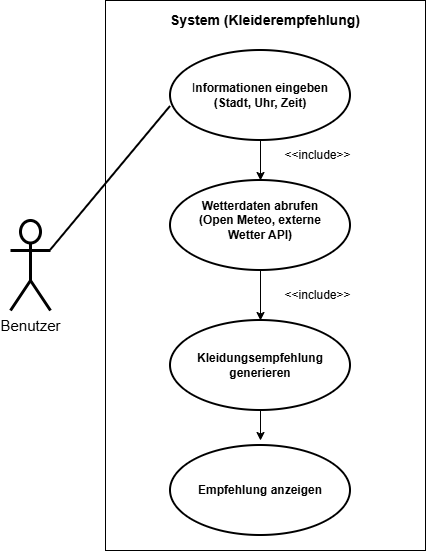

The diagram above was exported from draw.io. Its source (the exported page's mxGraphModel, read from the mxfile embedded in the PNG):
<mxGraphModel dx="1418" dy="788" grid="1" gridSize="10" guides="1" tooltips="1" connect="1" arrows="1" fold="1" page="1" pageScale="1" pageWidth="827" pageHeight="1169" math="0" shadow="0">
  <root>
    <mxCell id="0" />
    <mxCell id="1" parent="0" />
    <mxCell id="-17pEGawIPLkWlN_QbNL-1" parent="1" style="shape=umlActor;verticalLabelPosition=bottom;verticalAlign=top;html=1;strokeWidth=3;" value="&lt;font style=&quot;font-size: 15px;&quot;&gt;Benutzer&lt;/font&gt;&lt;div&gt;&lt;br&gt;&lt;/div&gt;" vertex="1">
      <mxGeometry height="90" width="40" x="90" y="280" as="geometry" />
    </mxCell>
    <mxCell id="-17pEGawIPLkWlN_QbNL-3" parent="1" style="rounded=0;whiteSpace=wrap;html=1;direction=south;" value="&lt;span style=&quot;color: rgba(0, 0, 0, 0); font-family: monospace; font-size: 0px; text-align: start; text-wrap-mode: nowrap;&quot;&gt;%3CmxGraphModel%3E%3Croot%3E%3CmxCell%20id%3D%220%22%2F%3E%3CmxCell%20id%3D%221%22%20parent%3D%220%22%2F%3E%3CmxCell%20id%3D%222%22%20edge%3D%221%22%20parent%3D%221%22%20style%3D%22endArrow%3Dclassic%3Bhtml%3D1%3Brounded%3D0%3BexitX%3D0.5%3BexitY%3D1%3BexitDx%3D0%3BexitDy%3D0%3BentryX%3D0.5%3BentryY%3D0%3BentryDx%3D0%3BentryDy%3D0%3B%22%20value%3D%22%22%3E%3CmxGeometry%20height%3D%2250%22%20relative%3D%221%22%20width%3D%2250%22%20as%3D%22geometry%22%3E%3CmxPoint%20x%3D%22340%22%20y%3D%22330%22%20as%3D%22sourcePoint%22%2F%3E%3CmxPoint%20x%3D%22340%22%20y%3D%22380%22%20as%3D%22targetPoint%22%2F%3E%3C%2FmxGeometry%3E%3C%2FmxCell%3E%3C%2Froot%3E%3C%2FmxGraphModel%3E&lt;/span&gt;" vertex="1">
      <mxGeometry height="550" width="320" x="185" y="60" as="geometry" />
    </mxCell>
    <mxCell id="-17pEGawIPLkWlN_QbNL-4" parent="1" style="ellipse;whiteSpace=wrap;html=1;strokeWidth=2;" value="" vertex="1">
      <mxGeometry height="90" width="180" x="250" y="110" as="geometry" />
    </mxCell>
    <mxCell id="-17pEGawIPLkWlN_QbNL-8" parent="1" style="ellipse;whiteSpace=wrap;html=1;strokeWidth=2;" value="&lt;span style=&quot;color: rgba(0, 0, 0, 0); font-family: monospace; font-size: 0px; text-align: start; text-wrap-mode: nowrap;&quot;&gt;%3CmxGraphModel%3E%3Croot%3E%3CmxCell%20id%3D%220%22%2F%3E%3CmxCell%20id%3D%221%22%20parent%3D%220%22%2F%3E%3CmxCell%20id%3D%222%22%20parent%3D%221%22%20style%3D%22text%3Bhtml%3D1%3BwhiteSpace%3Dwrap%3BstrokeColor%3Dnone%3BfillColor%3Dnone%3Balign%3Dcenter%3BverticalAlign%3Dmiddle%3Brounded%3D0%3B%22%20value%3D%22Kleidungsempfehlung%20generieren%22%20vertex%3D%221%22%3E%3CmxGeometry%20height%3D%2260%22%20width%3D%22140%22%20x%3D%22270%22%20y%3D%22365%22%20as%3D%22geometry%22%2F%3E%3C%2FmxCell%3E%3C%2Froot%3E%3C%2FmxGraphModel%3E&lt;/span&gt;" vertex="1">
      <mxGeometry height="90" width="180" x="250" y="505" as="geometry" />
    </mxCell>
    <mxCell id="-17pEGawIPLkWlN_QbNL-9" parent="1" style="ellipse;whiteSpace=wrap;html=1;strokeWidth=2;" value="" vertex="1">
      <mxGeometry height="90" width="180" x="250" y="380" as="geometry" />
    </mxCell>
    <mxCell id="-17pEGawIPLkWlN_QbNL-10" parent="1" style="ellipse;whiteSpace=wrap;html=1;strokeWidth=2;" value="" vertex="1">
      <mxGeometry height="90" width="180" x="250" y="240" as="geometry" />
    </mxCell>
    <mxCell id="-17pEGawIPLkWlN_QbNL-11" edge="1" parent="1" source="-17pEGawIPLkWlN_QbNL-9" style="edgeStyle=orthogonalEdgeStyle;rounded=0;orthogonalLoop=1;jettySize=auto;html=1;exitX=0.5;exitY=1;exitDx=0;exitDy=0;" target="-17pEGawIPLkWlN_QbNL-9">
      <mxGeometry relative="1" as="geometry" />
    </mxCell>
    <mxCell id="-17pEGawIPLkWlN_QbNL-15" edge="1" parent="1" source="-17pEGawIPLkWlN_QbNL-1" style="endArrow=none;html=1;rounded=0;entryX=0;entryY=0.622;entryDx=0;entryDy=0;entryPerimeter=0;strokeWidth=2;exitX=1;exitY=0.3333333333333333;exitDx=0;exitDy=0;exitPerimeter=0;" target="-17pEGawIPLkWlN_QbNL-4" value="">
      <mxGeometry height="50" relative="1" width="50" as="geometry">
        <mxPoint x="140" y="270" as="sourcePoint" />
        <mxPoint x="190" y="220" as="targetPoint" />
      </mxGeometry>
    </mxCell>
    <mxCell id="-17pEGawIPLkWlN_QbNL-20" parent="1" style="text;html=1;whiteSpace=wrap;strokeColor=none;fillColor=none;align=center;verticalAlign=middle;rounded=0;" value="I&lt;b&gt;nformationen eingeben (Stadt, Uhr, Zeit)&lt;/b&gt;" vertex="1">
      <mxGeometry height="60" width="140" x="270" y="125" as="geometry" />
    </mxCell>
    <mxCell id="-17pEGawIPLkWlN_QbNL-21" parent="1" style="text;html=1;whiteSpace=wrap;strokeColor=none;fillColor=none;align=center;verticalAlign=middle;rounded=0;" value="&lt;font style=&quot;font-size: 14px;&quot;&gt;&lt;b style=&quot;&quot;&gt;System (Kleiderempfehlung)&lt;/b&gt;&lt;/font&gt;" vertex="1">
      <mxGeometry height="40" width="270" x="210" y="60" as="geometry" />
    </mxCell>
    <mxCell id="-17pEGawIPLkWlN_QbNL-24" parent="1" style="text;html=1;whiteSpace=wrap;strokeColor=none;fillColor=none;align=center;verticalAlign=middle;rounded=0;" value="&lt;b&gt;Wetterdaten abrufen&lt;/b&gt;&lt;div&gt;&lt;b&gt;(Open Meteo, externe Wetter API)&lt;/b&gt;&lt;/div&gt;" vertex="1">
      <mxGeometry height="60" width="140" x="270" y="250" as="geometry" />
    </mxCell>
    <mxCell id="-17pEGawIPLkWlN_QbNL-25" parent="1" style="text;html=1;whiteSpace=wrap;strokeColor=none;fillColor=none;align=center;verticalAlign=middle;rounded=0;" value="&lt;b&gt;Kleidungsempfehlung generieren&lt;/b&gt;" vertex="1">
      <mxGeometry height="60" width="140" x="270" y="395" as="geometry" />
    </mxCell>
    <mxCell id="-17pEGawIPLkWlN_QbNL-26" parent="1" style="text;html=1;whiteSpace=wrap;strokeColor=none;fillColor=none;align=center;verticalAlign=middle;rounded=0;" value="&lt;b&gt;Empfehlung anzeigen&lt;/b&gt;" vertex="1">
      <mxGeometry height="60" width="140" x="270" y="520" as="geometry" />
    </mxCell>
    <mxCell id="-17pEGawIPLkWlN_QbNL-27" edge="1" parent="1" source="-17pEGawIPLkWlN_QbNL-4" style="endArrow=classic;html=1;rounded=0;entryX=0.5;entryY=0;entryDx=0;entryDy=0;exitX=0.5;exitY=1;exitDx=0;exitDy=0;" target="-17pEGawIPLkWlN_QbNL-10" value="">
      <mxGeometry height="50" relative="1" width="50" as="geometry">
        <mxPoint x="315" y="240" as="sourcePoint" />
        <mxPoint x="365" y="190" as="targetPoint" />
      </mxGeometry>
    </mxCell>
    <mxCell id="-17pEGawIPLkWlN_QbNL-28" edge="1" parent="1" source="-17pEGawIPLkWlN_QbNL-10" style="endArrow=classic;html=1;rounded=0;exitX=0.5;exitY=1;exitDx=0;exitDy=0;entryX=0.5;entryY=0;entryDx=0;entryDy=0;" target="-17pEGawIPLkWlN_QbNL-9" value="">
      <mxGeometry height="50" relative="1" width="50" as="geometry">
        <mxPoint x="390" y="430" as="sourcePoint" />
        <mxPoint x="440" y="380" as="targetPoint" />
      </mxGeometry>
    </mxCell>
    <mxCell id="-17pEGawIPLkWlN_QbNL-30" edge="1" parent="1" style="endArrow=classic;html=1;rounded=0;" value="">
      <mxGeometry height="50" relative="1" width="50" as="geometry">
        <mxPoint x="340" y="470" as="sourcePoint" />
        <mxPoint x="340" y="500" as="targetPoint" />
      </mxGeometry>
    </mxCell>
    <mxCell id="-17pEGawIPLkWlN_QbNL-33" parent="1" style="text;html=1;whiteSpace=wrap;strokeColor=none;fillColor=none;align=center;verticalAlign=middle;rounded=0;" value="&amp;lt;&amp;lt;include&amp;gt;&amp;gt;" vertex="1">
      <mxGeometry height="30" width="85" x="355" y="340" as="geometry" />
    </mxCell>
    <mxCell id="-17pEGawIPLkWlN_QbNL-34" parent="1" style="text;html=1;whiteSpace=wrap;strokeColor=none;fillColor=none;align=center;verticalAlign=middle;rounded=0;" value="&amp;lt;&amp;lt;include&amp;gt;&amp;gt;" vertex="1">
      <mxGeometry height="30" width="85" x="355" y="200" as="geometry" />
    </mxCell>
  </root>
</mxGraphModel>